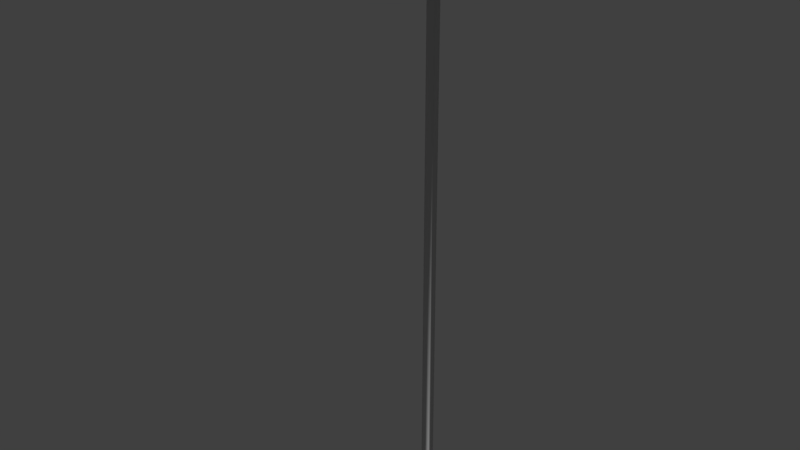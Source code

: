 # Source: first_area_terrain2.blend  (saved by Blender 2.79.0; exported with 4.5.12 LTS)
import bpy
from mathutils import Matrix  # noqa: F401  (used for matrix-valued properties, if any)

bpy.ops.wm.read_factory_settings(use_empty=True)
scene = bpy.context.scene
scene.name = 'Scene'

# ---- collections
col_collection_1 = bpy.data.collections.new('Collection 1'); scene.collection.children.link(col_collection_1)

# ---- world
world_world = bpy.data.worlds.new('World'); scene.world = world_world
world_world.color = (0.05088, 0.05088, 0.05088)
world_world.use_sun_shadow = False
world_world.sun_shadow_jitter_overblur = 0.0
world_world.cycles.sampling_method = 'MANUAL'

# ---- meshes
me_cylinder = bpy.data.meshes.new('Cylinder')
me_cylinder.from_pydata([(3.746, 2.466, -2.079), (0.3854, 2.466, 1.0), (3.746, 2.207, -1.63), (1.053, 2.207, 1.0), (3.746, 1.759, -1.371), (1.438, 1.759, 1.0), (3.746, 1.241, -1.371), (1.438, 1.241, 1.0), (3.746, 0.7929, -1.63), (1.053, 0.7929, 1.0), (3.746, 0.5341, -2.079), (0.3854, 0.5341, 1.0), (3.746, 0.5341, -2.596), (-0.3854, 0.5341, 1.0), (3.746, 0.7929, -3.045), (-1.053, 0.7929, 1.0), (3.746, 1.241, -3.303), (-1.438, 1.241, 1.0), (3.746, 1.759, -3.303), (-1.438, 1.759, 1.0), (3.746, 2.207, -3.045), (-1.053, 2.207, 1.0), (3.746, 2.466, -2.596), (-0.3854, 2.466, 1.0), (1.06, 2.193, 1.221), (0.4476, 2.392, 1.065), (1.448, 1.759, 1.326), (1.67, 1.241, 1.526), (1.223, 0.7929, 2.026), (0.7976, 0.3102, 2.544), (-0.7976, 0.3102, 2.544), (-1.223, 0.7929, 2.026), (-1.67, 1.241, 1.526), (-1.448, 1.759, 1.326), (-1.06, 2.193, 1.221), (-0.4476, 2.392, 1.065), (0.951, 2.081, 1.221), (0.3481, 2.294, 1.065), (1.299, 1.713, 1.326), (1.299, 1.287, 1.526), (1.122, 0.8393, 2.026), (0.7607, 0.7862, 2.542), (-0.7607, 0.7862, 2.542), (-1.122, 0.8393, 2.026), (-1.299, 1.287, 1.526), (-1.299, 1.713, 1.326), (-0.951, 2.081, 1.221), (-0.3481, 2.294, 1.065), (0.5341, 2.081, -1.246), (0.2019, 2.294, -1.405), (0.7259, 1.713, -1.154), (0.7259, 1.287, -1.154), (0.6283, 0.8393, -1.201), (0.2364, 0.7862, -1.388), (-0.2162, 0.7862, -1.605), (-0.6081, 0.8393, -1.792), (-0.7057, 1.287, -1.839), (-0.7057, 1.713, -1.839), (-0.5139, 2.081, -1.747), (-0.1817, 2.294, -1.588), (0.31, 2.466, -0.279), (0.847, 2.207, -0.279), (1.157, 1.759, -0.279), (1.157, 1.241, -0.279), (0.847, 0.7929, -0.279), (0.31, 0.4295, -0.6969), (-0.31, 0.4295, -0.6969), (-0.847, 0.7929, -0.279), (-1.157, 1.241, -0.279), (-1.157, 1.759, -0.279), (-0.847, 2.207, -0.279), (-0.31, 2.466, -0.279), (0.3342, 2.466, 0.1521), (0.913, 2.207, 0.1521), (1.247, 1.759, 0.1521), (1.247, 1.241, 0.1521), (0.913, 0.7929, 0.1521), (0.3342, 0.3372, 0.5946), (-0.3342, 0.3372, 0.5946), (-0.913, 0.7929, 0.1521), (-1.247, 1.241, 0.1521), (-1.247, 1.759, 0.1521), (-0.913, 2.207, 0.1521), (-0.3342, 2.466, 0.1521), (0.2588, -0.4659, 0.1521), (0.2588, -0.4659, -0.279), (-0.2588, -0.4659, 0.1521), (-0.2588, -0.4659, -0.279), (4.068, 2.265, -2.132), (4.068, 2.06, -1.777), (4.068, 1.705, -1.572), (4.068, 1.295, -1.572), (4.068, 0.9398, -1.777), (4.068, 0.7347, -2.132), (4.068, 0.7347, -2.542), (4.068, 0.9398, -2.898), (4.068, 1.295, -3.103), (4.068, 1.705, -3.103), (4.068, 2.06, -2.898), (4.068, 2.265, -2.542), (4.226, 1.965, -2.213), (4.226, 1.841, -1.997), (4.226, 1.625, -1.872), (4.226, 1.375, -1.872), (4.226, 1.159, -1.997), (4.226, 1.035, -2.213), (4.226, 1.035, -2.462), (4.226, 1.159, -2.678), (4.226, 1.375, -2.803), (4.226, 1.625, -2.803), (4.226, 1.841, -2.678), (4.226, 1.965, -2.462), (0.7264, 2.207, -1.163), (0.8653, 2.207, -1.409), (1.076, 2.207, -1.586), (0.988, 1.759, -1.041), (1.06, 1.759, -1.214), (1.166, 1.759, -1.339), (0.988, 1.241, -1.041), (1.06, 1.241, -1.214), (1.166, 1.241, -1.339), (0.7264, 0.7929, -1.163), (0.8653, 0.7929, -1.409), (1.076, 0.7929, -1.586), (0.2721, 0.4732, -1.371), (0.5304, 0.4994, -1.75), (0.929, 0.5255, -2.017), (-0.251, 0.4732, -1.615), (0.1403, 0.4994, -2.14), (0.7491, 0.5255, -2.511), (-0.7029, 0.7929, -1.829), (-0.2004, 0.7929, -2.475), (0.5849, 0.7929, -2.936), (-0.9644, 1.241, -1.951), (-0.3954, 1.241, -2.67), (0.4949, 1.241, -3.184), (-0.9644, 1.759, -1.951), (-0.3954, 1.759, -2.67), (0.4949, 1.759, -3.184), (-0.7029, 2.207, -1.829), (-0.2004, 2.207, -2.475), (0.5849, 2.207, -2.936), (-0.2498, 2.466, -1.618), (0.1374, 2.466, -2.137), (0.7407, 2.466, -2.508), (0.9206, 2.466, -2.014), (0.5275, 2.466, -1.747), (0.2733, 2.466, -1.374), (2.195, 2.207, -1.601), (3.311, 2.207, -1.616), (2.195, 1.759, -1.35), (3.311, 1.759, -1.361), (2.195, 1.241, -1.35), (3.311, 1.241, -1.361), (2.195, 0.7929, -1.601), (3.311, 0.7929, -1.616), (2.262, 0.3339, -1.84), (3.347, 0.3368, -1.876), (2.262, 0.3339, -2.719), (3.347, 0.3368, -2.768), (2.195, 0.7929, -2.972), (3.311, 0.7929, -3.008), (2.195, 1.241, -3.224), (3.311, 1.241, -3.263), (2.195, 1.759, -3.224), (3.311, 1.759, -3.263), (2.195, 2.207, -2.972), (3.311, 2.207, -3.008), (2.195, 2.466, -2.538), (3.311, 2.466, -2.567), (3.311, 2.466, -2.057), (2.195, 2.466, -2.036), (2.36, 0.1162, -1.923), (3.25, 0.1185, -1.953), (2.36, 0.1162, -2.644), (3.25, 0.1185, -2.684), (2.359, -0.812, -1.923), (3.249, -0.8096, -1.953), (2.359, -0.812, -2.644), (3.249, -0.8096, -2.684), (0.6916, 2.081, -1.562), (0.4328, 2.294, -1.824), (0.841, 1.713, -1.411), (0.841, 1.287, -1.411), (0.765, 0.8393, -1.488), (0.4597, 0.7862, -1.797), (0.1071, 0.7862, -2.154), (-0.1982, 0.8393, -2.463), (-0.2742, 1.287, -2.54), (-0.2742, 1.713, -2.54), (-0.1248, 2.081, -2.389), (0.134, 2.294, -2.127), (0.9992, 2.081, -1.771), (0.8727, 2.294, -2.117), (1.072, 1.713, -1.571), (1.072, 1.287, -1.571), (1.035, 0.8393, -1.673), (0.8858, 0.7862, -2.081), (0.7135, 0.7862, -2.552), (0.5643, 0.8393, -2.96), (0.5272, 1.287, -3.062), (0.5272, 1.713, -3.062), (0.6002, 2.081, -2.862), (0.7267, 2.294, -2.516), (2.209, 2.081, -1.728), (2.203, 2.294, -2.096), (2.213, 1.713, -1.516), (2.213, 1.287, -1.516), (2.211, 0.8393, -1.624), (2.426, 0.7862, -1.99), (2.421, 0.7862, -2.623), (2.189, 0.8393, -2.994), (2.187, 1.287, -3.103), (2.187, 1.713, -3.103), (2.19, 2.081, -2.89), (2.196, 2.294, -2.522), (3.335, 2.081, -1.747), (3.329, 2.294, -2.115), (3.338, 1.713, -1.534), (3.338, 1.287, -1.534), (3.336, 0.8393, -1.642), (3.177, 0.7862, -2.013), (3.171, 0.7862, -2.646), (3.314, 0.8393, -3.013), (3.312, 1.287, -3.121), (3.312, 1.713, -3.121), (3.316, 2.081, -2.908), (3.322, 2.294, -2.54), (3.762, 2.018, -1.817), (3.757, 2.208, -2.145), (3.765, 1.69, -1.627), (3.765, 1.31, -1.627), (3.763, 0.9109, -1.724), (3.757, 0.8635, -2.111), (3.75, 0.8635, -2.558), (3.743, 0.9109, -2.946), (3.742, 1.31, -3.042), (3.742, 1.69, -3.042), (3.745, 2.018, -2.852), (3.75, 2.208, -2.524), (4.014, 1.798, -2.042), (4.014, 1.907, -2.231), (4.014, 1.609, -1.933), (4.014, 1.391, -1.933), (4.014, 1.161, -1.988), (4.014, 1.134, -2.211), (4.013, 1.134, -2.468), (4.013, 1.161, -2.691), (4.013, 1.391, -2.747), (4.013, 1.609, -2.747), (4.013, 1.798, -2.638), (4.013, 1.907, -2.449), (2.426, -50.96, -1.99), (2.421, -50.96, -2.623), (3.177, -50.96, -2.013), (3.171, -50.96, -2.646)], [], [(72, 1, 3, 73), (73, 3, 5, 74), (74, 5, 7, 75), (75, 7, 9, 76), (76, 9, 11, 77), (77, 11, 13, 78), (78, 13, 15, 79), (79, 15, 17, 80), (80, 17, 19, 81), (81, 19, 21, 82), (21, 19, 33, 34), (82, 21, 23, 83), (83, 23, 1, 72), (12, 14, 95, 94), (35, 34, 46, 47), (19, 17, 32, 33), (17, 15, 31, 32), (15, 13, 30, 31), (13, 11, 29, 30), (11, 9, 28, 29), (9, 7, 27, 28), (1, 23, 35, 25), (3, 1, 25, 24), (7, 5, 26, 27), (23, 21, 34, 35), (5, 3, 24, 26), (40, 39, 51, 52), (24, 25, 37, 36), (32, 31, 43, 44), (29, 28, 40, 41), (25, 35, 47, 37), (26, 24, 36, 38), (33, 32, 44, 45), (30, 29, 41, 42), (27, 26, 38, 39), (34, 33, 45, 46), (31, 30, 42, 43), (28, 27, 39, 40), (53, 52, 184, 185), (47, 46, 58, 59), (36, 37, 49, 48), (44, 43, 55, 56), (41, 40, 52, 53), (37, 47, 59, 49), (38, 36, 48, 50), (45, 44, 56, 57), (42, 41, 53, 54), (39, 38, 50, 51), (46, 45, 57, 58), (43, 42, 54, 55), (142, 71, 60, 147), (139, 70, 71, 142), (136, 69, 70, 139), (133, 68, 69, 136), (130, 67, 68, 133), (127, 66, 67, 130), (124, 65, 66, 127), (121, 64, 65, 124), (118, 63, 64, 121), (115, 62, 63, 118), (112, 61, 62, 115), (147, 60, 61, 112), (71, 83, 72, 60), (70, 82, 83, 71), (69, 81, 82, 70), (68, 80, 81, 69), (67, 79, 80, 68), (66, 78, 79, 67), (78, 66, 87, 86), (64, 76, 77, 65), (63, 75, 76, 64), (62, 74, 75, 63), (61, 73, 74, 62), (60, 72, 73, 61), (77, 78, 86, 84), (66, 65, 85, 87), (65, 77, 84, 85), (89, 90, 102, 101), (10, 12, 94, 93), (8, 10, 93, 92), (6, 8, 92, 91), (22, 0, 88, 99), (0, 2, 89, 88), (4, 6, 91, 90), (20, 22, 99, 98), (2, 4, 90, 89), (18, 20, 98, 97), (16, 18, 97, 96), (14, 16, 96, 95), (100, 101, 102, 103, 104, 105, 106, 107, 108, 109, 110, 111), (96, 97, 109, 108), (93, 94, 106, 105), (90, 91, 103, 102), (97, 98, 110, 109), (94, 95, 107, 106), (91, 92, 104, 103), (98, 99, 111, 110), (88, 89, 101, 100), (95, 96, 108, 107), (92, 93, 105, 104), (99, 88, 100, 111), (171, 145, 114, 148), (145, 146, 113, 114), (146, 147, 112, 113), (148, 114, 117, 150), (114, 113, 116, 117), (113, 112, 115, 116), (150, 117, 120, 152), (117, 116, 119, 120), (116, 115, 118, 119), (152, 120, 123, 154), (120, 119, 122, 123), (119, 118, 121, 122), (154, 123, 126, 156), (123, 122, 125, 126), (122, 121, 124, 125), (156, 126, 129, 158), (126, 125, 128, 129), (125, 124, 127, 128), (158, 129, 132, 160), (129, 128, 131, 132), (128, 127, 130, 131), (160, 132, 135, 162), (132, 131, 134, 135), (131, 130, 133, 134), (162, 135, 138, 164), (135, 134, 137, 138), (134, 133, 136, 137), (164, 138, 141, 166), (138, 137, 140, 141), (137, 136, 139, 140), (166, 141, 144, 168), (141, 140, 143, 144), (140, 139, 142, 143), (168, 144, 145, 171), (144, 143, 146, 145), (143, 142, 147, 146), (22, 169, 170, 0), (169, 168, 171, 170), (20, 167, 169, 22), (167, 166, 168, 169), (18, 165, 167, 20), (165, 164, 166, 167), (16, 163, 165, 18), (163, 162, 164, 165), (14, 161, 163, 16), (161, 160, 162, 163), (12, 159, 161, 14), (159, 158, 160, 161), (10, 157, 159, 12), (159, 157, 173, 175), (8, 155, 157, 10), (155, 154, 156, 157), (6, 153, 155, 8), (153, 152, 154, 155), (4, 151, 153, 6), (151, 150, 152, 153), (2, 149, 151, 4), (149, 148, 150, 151), (0, 170, 149, 2), (170, 171, 148, 149), (174, 175, 179, 178), (156, 158, 174, 172), (158, 159, 175, 174), (157, 156, 172, 173), (175, 173, 177, 179), (173, 172, 176, 177), (172, 174, 178, 176), (186, 185, 197, 198), (49, 59, 191, 181), (50, 48, 180, 182), (57, 56, 188, 189), (54, 53, 185, 186), (51, 50, 182, 183), (58, 57, 189, 190), (55, 54, 186, 187), (52, 51, 183, 184), (59, 58, 190, 191), (48, 49, 181, 180), (56, 55, 187, 188), (198, 197, 209, 210), (183, 182, 194, 195), (190, 189, 201, 202), (187, 186, 198, 199), (184, 183, 195, 196), (191, 190, 202, 203), (180, 181, 193, 192), (188, 187, 199, 200), (185, 184, 196, 197), (181, 191, 203, 193), (182, 180, 192, 194), (189, 188, 200, 201), (213, 212, 224, 225), (195, 194, 206, 207), (202, 201, 213, 214), (199, 198, 210, 211), (196, 195, 207, 208), (203, 202, 214, 215), (192, 193, 205, 204), (200, 199, 211, 212), (197, 196, 208, 209), (193, 203, 215, 205), (194, 192, 204, 206), (201, 200, 212, 213), (218, 216, 228, 230), (222, 210, 253, 255), (207, 206, 218, 219), (214, 213, 225, 226), (211, 210, 222, 223), (208, 207, 219, 220), (215, 214, 226, 227), (204, 205, 217, 216), (212, 211, 223, 224), (209, 208, 220, 221), (205, 215, 227, 217), (206, 204, 216, 218), (229, 239, 251, 241), (225, 224, 236, 237), (222, 221, 233, 234), (219, 218, 230, 231), (226, 225, 237, 238), (223, 222, 234, 235), (220, 219, 231, 232), (227, 226, 238, 239), (216, 217, 229, 228), (224, 223, 235, 236), (221, 220, 232, 233), (217, 227, 239, 229), (240, 241, 251, 250, 249, 248, 247, 246, 245, 244, 243, 242), (230, 228, 240, 242), (237, 236, 248, 249), (234, 233, 245, 246), (231, 230, 242, 243), (238, 237, 249, 250), (235, 234, 246, 247), (232, 231, 243, 244), (239, 238, 250, 251), (228, 229, 241, 240), (236, 235, 247, 248), (233, 232, 244, 245), (253, 252, 254, 255), (221, 222, 255, 254), (210, 209, 252, 253), (209, 221, 254, 252)])
me_cylinder.polygons.foreach_set('use_smooth', [True] * 244)
me_cylinder.use_remesh_preserve_volume = False
me_cylinder.use_remesh_preserve_attributes = False
me_cylinder.use_mirror_vertex_groups = False
me_cylinder.update()

# ---- objects
ob_cylinder = bpy.data.objects.new('Cylinder', me_cylinder)

# ---- transforms, parenting, visibility, modifiers, constraints
ob_cylinder.location = (0.0, 0.0, 0.0)
ob_cylinder.rotation_euler = (1.571, -0.0, 0.0)
ob_cylinder.lineart.crease_threshold = 0.0

# ---- collection membership
col_collection_1.objects.link(ob_cylinder)

# ---- scene / render settings (as saved in the file)
scene.frame_start = 1; scene.frame_end = 250; scene.frame_set(1)
scene.render.engine = 'BLENDER_EEVEE_NEXT'
scene.render.resolution_percentage = 50
scene.render.dither_intensity = 0.0
scene.cycles.use_denoising = False
scene.cycles.samples = 128
scene.cycles.sampling_pattern = 'TABULATED_SOBOL'
scene.cycles.use_adaptive_sampling = False
scene.cycles.use_light_tree = False
scene.cycles.blur_glossy = 0.0
scene.cycles.sample_clamp_indirect = 0.0
scene.view_settings.view_transform = 'Standard'
bpy.context.view_layer.update()

# ---- added for rendering (the .blend has no active camera and no usable light): camera, sun
cam_auto = bpy.data.cameras.new('AutoCamera')
cam_auto.lens = 50.0
cam_auto.sensor_width = 36.0
cam_auto.clip_end = 1000.0
ob_auto_camera = bpy.data.objects.new('AutoCamera', cam_auto)
scene.collection.objects.link(ob_auto_camera)
ob_auto_camera.location = (51.2981, -59.6451, 15.7716)
ob_auto_camera.rotation_euler = (1.09748, -7.21219e-08, 0.694738)
scene.camera = ob_auto_camera
light_auto_sun = bpy.data.lights.new('AutoSun', 'SUN')
light_auto_sun.energy = 3.0
light_auto_sun.angle = 0.0523599
ob_auto_sun = bpy.data.objects.new('AutoSun', light_auto_sun)
scene.collection.objects.link(ob_auto_sun)
ob_auto_sun.rotation_euler = (0.872665, 0.174533, 0.523599)
bpy.context.view_layer.update()
